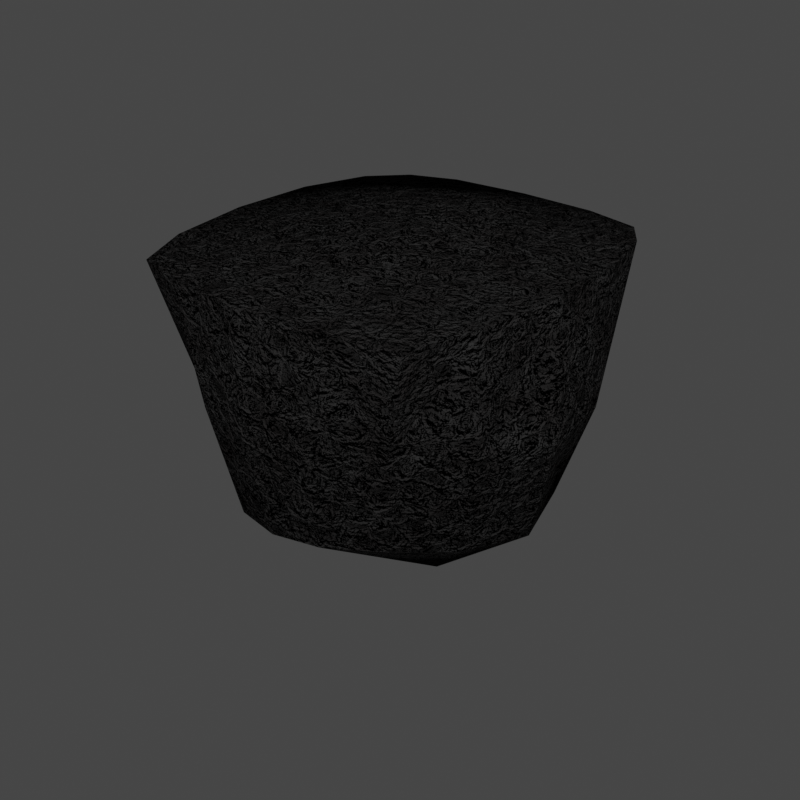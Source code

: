 # Source: rock_platform_small.blend  (saved by Blender 3.3.6; exported with 4.5.12 LTS)
import bpy
from mathutils import Matrix  # noqa: F401  (used for matrix-valued properties, if any)

bpy.ops.wm.read_factory_settings(use_empty=True)
scene = bpy.context.scene
scene.name = 'Scene'

# ---- collections
col_collection = bpy.data.collections.new('Collection'); scene.collection.children.link(col_collection)

# ---- images (referenced by path relative to the original .blend; pixels are not part of the script)
import os
ASSET_DIR = os.environ.get("B2B_ASSET_DIR", "")  # directory of the original .blend (textures are referenced by path, not embedded)
HERE = os.path.dirname(os.path.abspath(__file__))  # packed textures are extracted next to this script under _unpacked/

def load_image(name, relpath, width, height, colorspace="sRGB"):
    """Load a texture the original file referenced (path relative to the .blend, or extracted next to this script)."""
    p = next((c for c in (os.path.join(HERE, relpath), os.path.join(ASSET_DIR, relpath)) if relpath and os.path.exists(c)), "")
    if p:
        img = bpy.data.images.load(p, check_existing=True)
        img.name = name
    else:  # same state as the original file: an image datablock whose file is absent (Cycles renders it pink)
        img = bpy.data.images.new(name, width, height)
        img.source = "FILE"
        img.filepath = "//" + (relpath or name)
    img.colorspace_settings.name = colorspace
    return img
img_rock_platform_small_normal = load_image('rock_platform_small_normal', 'rock_platform_small_normal.png', 1024, 1024, 'sRGB')

# ---- materials (node trees are filled in below, after node groups)
mat_material_001 = bpy.data.materials.new('Material.001')

# ---- material node trees
mat_material_001.use_nodes = True; mat_material_001.node_tree.nodes.clear()

# ---- world
world_world = bpy.data.worlds.new('World'); scene.world = world_world
world_world.use_nodes = True; world_world.node_tree.nodes.clear()
_N = world_world.node_tree.nodes; _L = world_world.node_tree.links
n0 = _N.new('ShaderNodeOutputWorld'); n0.name = 'World Output'; n0.location = (300, 300)
n1 = _N.new('ShaderNodeBackground'); n1.name = 'Background'; n1.location = (10, 300)
n1.inputs[0].default_value = (0.05088, 0.05088, 0.05088, 1.0)
_L.new(n1.outputs[0], n0.inputs[0])
n0.is_active_output = True
world_world.color = (0.05088, 0.05088, 0.05088)
world_world.use_sun_shadow = False
world_world.sun_shadow_jitter_overblur = 0.0

# ---- meshes
me_plane = bpy.data.meshes.new('Plane')
me_plane.from_pydata([(0.07998, -0.4881, -1.612), (2.599, -0.5277, -0.5581), (3.947, -0.4148, 0.7807), (4.78, -0.3416, 2.52), (4.274, -0.4575, 4.432), (3.236, -0.608, 6.132), (2.302, -0.6374, 7.372), (-0.103, -0.6703, 8.406), (-0.1326, -3.414, -2.199), (3.25, -3.447, -1.06), (4.723, -3.405, 0.3846), (5.584, -3.348, 2.234), (5.345, -3.387, 4.276), (4.466, -3.426, 6.165), (3.327, -3.433, 7.582), (0.1274, -3.457, 8.807), (0.04928, -6.638, -2.335), (4.134, -6.547, -1.589), (4.747, -6.612, 0.06197), (5.1, -6.626, 2.691), (4.988, -6.632, 5.229), (4.506, -6.625, 7.151), (3.813, -6.561, 8.255), (0.03759, -6.633, 8.715), (0.009674, -6.873, 2.504), (0.02207, -6.876, 5.248), (1.369, -0.5193, -1.33), (1.135, -0.6523, 8.117), (1.575, -3.443, -1.948), (1.857, -3.436, 8.434), (2.479, -6.628, -2.149), (2.295, -6.621, 8.561), (-2.316, -0.4622, -0.5788), (-3.482, -0.3958, 0.7645), (-4.267, -0.4685, 2.349), (-3.987, -0.5565, 4.572), (-3.237, -0.6479, 6.273), (-2.394, -0.6812, 7.589), (-3.295, -3.399, -0.7403), (-4.672, -3.368, 0.798), (-5.437, -3.358, 2.675), (-5.109, -3.421, 4.68), (-4.281, -3.476, 6.508), (-3.158, -3.485, 7.888), (-4.003, -6.54, -1.414), (-4.718, -6.613, 0.2046), (-5.152, -6.638, 2.703), (-5.124, -6.644, 5.212), (-4.55, -6.635, 7.167), (-3.749, -6.576, 8.307), (-1.212, -0.4661, -1.36), (-1.326, -0.6832, 8.265), (-1.823, -3.398, -1.792), (-1.628, -3.475, 8.651), (-2.393, -6.623, -2.003), (-2.226, -6.64, 8.603), (-1.389, 1.921, 1.541), (1.956, 1.886, 2.524), (-0.2415, 1.542, 6.091), (-0.03329, 2.377, 3.499)], [], [(7, 27, 58), (3, 2, 57), (4, 3, 57), (5, 4, 57, 58), (6, 5, 58), (27, 6, 58), (0, 50, 56), (3, 11, 10, 2), (6, 14, 13, 5), (26, 28, 8, 0), (4, 12, 11, 3), (27, 29, 14, 6), (2, 10, 9, 1), (11, 12, 20, 19), (14, 29, 31, 22), (29, 15, 23, 31), (12, 13, 21, 20), (10, 11, 19, 18), (38, 52, 54, 44), (13, 14, 22, 21), (32, 50, 52, 38), (18, 30, 17), (18, 19, 24, 16, 30), (31, 23, 25, 20, 21), (22, 31, 21), (20, 25, 24, 19), (9, 10, 18, 17), (8, 28, 30, 16), (5, 13, 12, 4), (7, 15, 29, 27), (1, 26, 57), (2, 1, 57), (51, 7, 58), (33, 34, 56), (34, 35, 58, 56), (35, 36, 58), (36, 37, 58), (37, 51, 58), (1, 9, 28, 26), (34, 33, 39, 40), (37, 36, 42, 43), (50, 0, 8, 52), (35, 34, 40, 41), (51, 37, 43, 53), (33, 32, 38, 39), (41, 40, 46, 47), (53, 43, 49, 55), (15, 53, 55, 23), (42, 41, 47, 48), (40, 39, 45, 46), (43, 42, 48, 49), (54, 45, 44), (16, 24, 46, 45, 54), (55, 48, 47, 25, 23), (49, 48, 55), (47, 46, 24, 25), (39, 38, 44, 45), (52, 8, 16, 54), (36, 35, 41, 42), (7, 51, 53, 15), (50, 32, 56), (32, 33, 56), (58, 59, 56), (57, 59, 58), (56, 59, 57), (9, 17, 30, 28), (26, 0, 56, 57)])
me_plane.polygons.foreach_set('use_smooth', [True] * 67)
_uv = me_plane.uv_layers.new(name='UVMap')
_uv.uv.foreach_set('vector', [0.6974, 0.2339, 0.651, 0.2379, 0.6678, 0.3412, 0.4185, 0.5744, 0.4623, 0.6316, 0.5412, 0.5217, 0.4224, 0.5118, 0.4185, 0.5744, 0.5412, 0.5217, 0.5419, 0.2609, 0.474, 0.2845, 0.525, 0.3919, 0.6678, 0.3412, 0.5976, 0.2466, 0.5419, 0.2609, 0.6678, 0.3412, 0.651, 0.2379, 0.5976, 0.2466, 0.6678, 0.3412, 0.6252, 0.7026, 0.6721, 0.6904, 0.6747, 0.5449, 0.7482, 0.1687, 0.8678, 0.1666, 0.8687, 0.08755, 0.7497, 0.09407, 0.5976, 0.2466, 0.5518, 0.1394, 0.4856, 0.1547, 0.5419, 0.2609, 0.5743, 0.6972, 0.5496, 0.7777, 0.6159, 0.781, 0.6252, 0.7026, 0.7502, 0.2339, 0.8675, 0.2398, 0.8678, 0.1666, 0.7482, 0.1687, 0.651, 0.2379, 0.6174, 0.13, 0.5518, 0.1394, 0.5976, 0.2466, 0.7497, 0.09407, 0.8687, 0.08755, 0.867, 0.01636, 0.7511, 0.02828, 0.8678, 0.1666, 0.8675, 0.2398, 0.9924, 0.2702, 0.9939, 0.1769, 0.5518, 0.1394, 0.6174, 0.13, 0.5869, 0.008869, 0.5312, 0.01477, 0.6174, 0.13, 0.6816, 0.1248, 0.664, 0.006127, 0.5869, 0.008869, 0.8675, 0.2398, 0.8654, 0.2998, 0.9896, 0.3361, 0.9924, 0.2702, 0.8687, 0.08755, 0.8678, 0.1666, 0.9939, 0.1769, 0.9939, 0.07483, 0.8445, 0.5319, 0.913, 0.5341, 0.8961, 0.4102, 0.838, 0.4041, 0.4856, 0.1547, 0.5518, 0.1394, 0.5312, 0.01477, 0.4855, 0.02402, 0.8725, 0.6489, 0.9237, 0.6505, 0.913, 0.5341, 0.8445, 0.5319, 0.388, 0.352, 0.2957, 0.4344, 0.3612, 0.4153, 0.388, 0.352, 0.4063, 0.2499, 0.2073, 0.2486, 0.2005, 0.4375, 0.2957, 0.4344, 0.3069, 0.016, 0.219, 0.006127, 0.2125, 0.1415, 0.4063, 0.1507, 0.3908, 0.07487, 0.3656, 0.03056, 0.3069, 0.016, 0.3908, 0.07487, 0.4063, 0.1507, 0.2125, 0.1415, 0.2073, 0.2486, 0.4063, 0.2499, 0.867, 0.01636, 0.8687, 0.08755, 0.9939, 0.07483, 0.9906, 0.006128, 0.6159, 0.781, 0.5496, 0.7777, 0.4935, 0.8514, 0.5863, 0.8514, 0.5419, 0.2609, 0.4856, 0.1547, 0.4185, 0.1761, 0.474, 0.2845, 0.6974, 0.2339, 0.6816, 0.1248, 0.6174, 0.13, 0.651, 0.2379, 0.5222, 0.6749, 0.5743, 0.6972, 0.5412, 0.5217, 0.4623, 0.6316, 0.5222, 0.6749, 0.5412, 0.5217, 0.7346, 0.2345, 0.6974, 0.2339, 0.6678, 0.3412, 0.8034, 0.6556, 0.7364, 0.6639, 0.8399, 0.7687, 0.2817, 0.6965, 0.2009, 0.6893, 0.08585, 0.8117, 0.2631, 0.8258, 0.2009, 0.6893, 0.1286, 0.6902, 0.08585, 0.8117, 0.1286, 0.6902, 0.06782, 0.6959, 0.08585, 0.8117, 0.06782, 0.6959, 0.02444, 0.7081, 0.08585, 0.8117, 0.5222, 0.6749, 0.4799, 0.7526, 0.5496, 0.7777, 0.5743, 0.6972, 0.7364, 0.6639, 0.8034, 0.6556, 0.7641, 0.5375, 0.6893, 0.5524, 0.06782, 0.6959, 0.1286, 0.6902, 0.1296, 0.5721, 0.06128, 0.5823, 0.9237, 0.6505, 0.9639, 0.6596, 0.968, 0.5456, 0.913, 0.5341, 0.2009, 0.6893, 0.2817, 0.6965, 0.2817, 0.574, 0.2074, 0.5692, 0.02444, 0.7081, 0.06782, 0.6959, 0.06128, 0.5823, 0.006127, 0.6009, 0.8034, 0.6556, 0.8725, 0.6489, 0.8445, 0.5319, 0.7641, 0.5375, 0.2074, 0.5692, 0.2817, 0.574, 0.2623, 0.4584, 0.1769, 0.4497, 0.006127, 0.6009, 0.06128, 0.5823, 0.04624, 0.4601, 0.006678, 0.4777, 0.6816, 0.1248, 0.736, 0.1252, 0.736, 0.006351, 0.664, 0.006127, 0.1296, 0.5721, 0.2074, 0.5692, 0.1769, 0.4497, 0.09991, 0.451, 0.6893, 0.5524, 0.7641, 0.5375, 0.7718, 0.4136, 0.6869, 0.438, 0.06128, 0.5823, 0.1296, 0.5721, 0.09991, 0.451, 0.04624, 0.4601, 0.1057, 0.4203, 0.01876, 0.3301, 0.0439, 0.3945, 0.2005, 0.4375, 0.2073, 0.2486, 0.006127, 0.2319, 0.01876, 0.3301, 0.1057, 0.4203, 0.1305, 0.006601, 0.03729, 0.05867, 0.01151, 0.134, 0.2125, 0.1415, 0.219, 0.006127, 0.0705, 0.01553, 0.03729, 0.05867, 0.1305, 0.006601, 0.01151, 0.134, 0.006127, 0.2319, 0.2073, 0.2486, 0.2125, 0.1415, 0.7641, 0.5375, 0.8445, 0.5319, 0.838, 0.4041, 0.7718, 0.4136, 0.913, 0.5341, 0.968, 0.5456, 0.968, 0.4302, 0.8961, 0.4102, 0.1286, 0.6902, 0.2009, 0.6893, 0.2074, 0.5692, 0.1296, 0.5721, 0.6974, 0.2339, 0.7346, 0.2345, 0.736, 0.1252, 0.6816, 0.1248, 0.9237, 0.6505, 0.8725, 0.6489, 0.8399, 0.7687, 0.8725, 0.6489, 0.8034, 0.6556, 0.8399, 0.7687, 0.08585, 0.8117, 0.1727, 0.8541, 0.2631, 0.8258, 0.5412, 0.5217, 0.6124, 0.474, 0.5947, 0.4041, 0.6747, 0.5449, 0.6124, 0.474, 0.5412, 0.5217, 0.4799, 0.7526, 0.4277, 0.8354, 0.4935, 0.8514, 0.5496, 0.7777, 0.5743, 0.6972, 0.6252, 0.7026, 0.6747, 0.5449, 0.5412, 0.5217])
me_plane.materials.append(mat_material_001)
me_plane.update()

# ---- objects
ob_empty = bpy.data.objects.new('Empty', None)
ob_plane = bpy.data.objects.new('Plane', me_plane)
_N = mat_material_001.node_tree.nodes; _L = mat_material_001.node_tree.links
n0 = _N.new('ShaderNodeOutputMaterial'); n0.name = 'Material Output'; n0.location = (804, 848)
n1 = _N.new('ShaderNodeBump'); n1.name = 'Bump'; n1.location = (-608, 1043)
n1.inputs[1].default_value = 1.0
n1.inputs[2].default_value = 1.0
n2 = _N.new('ShaderNodeTexNoise'); n2.name = 'Noise Texture'; n2.location = (-893, 1690)
n2.inputs[2].default_value = 1.0
n2.inputs[3].default_value = 5.0
n2.inputs[4].default_value = 0.6
n3 = _N.new('ShaderNodeTexNoise'); n3.name = 'Noise Texture.002'; n3.location = (-936, 1123)
n3.inputs[2].default_value = 3.6
n3.inputs[3].default_value = 8.0
n3.inputs[4].default_value = 0.6
n4 = _N.new('ShaderNodeMixShader'); n4.name = 'Mix Shader'; n4.location = (570, 809)
n5 = _N.new('ShaderNodeTexNoise'); n5.name = 'Noise Texture.003'; n5.location = (-974, -86)
n5.inputs[2].default_value = 5.7
n5.inputs[3].default_value = 8.0
n5.inputs[4].default_value = 0.6
n6 = _N.new('ShaderNodeBsdfPrincipled'); n6.name = 'Principled BSDF'; n6.location = (40, 396)
n6.distribution = 'GGX'
n6.subsurface_method = 'RANDOM_WALK_SKIN'
n6.inputs[2].default_value = 0.0
n6.inputs[3].default_value = 1.45
n6.inputs[13].default_value = 0.0
n6.inputs[27].default_value = (0.0, 0.0, 0.0, 1.0)
n6.inputs[28].default_value = 1.0
n7 = _N.new('ShaderNodeBsdfPrincipled'); n7.name = 'Principled BSDF.001'; n7.location = (-66, 1177)
n7.distribution = 'GGX'
n7.subsurface_method = 'RANDOM_WALK_SKIN'
n7.inputs[2].default_value = 0.0
n7.inputs[3].default_value = 1.45
n7.inputs[13].default_value = 0.0
n7.inputs[27].default_value = (0.0, 0.0, 0.0, 1.0)
n7.inputs[28].default_value = 1.0
n8 = _N.new('ShaderNodeTexCoord'); n8.name = 'Texture Coordinate.001'; n8.location = (-1296, 1357)
n8.object = ob_empty
n9 = _N.new('ShaderNodeTexGradient'); n9.name = 'Gradient Texture'; n9.location = (-874, 1337)
n10 = _N.new('ShaderNodeMath'); n10.name = 'Math'; n10.location = (-589, 1300)
n10.operation = 'POWER'
n10.use_clamp = True
n11 = _N.new('ShaderNodeTexVoronoi'); n11.name = 'Voronoi Texture.001'; n11.location = (-983, -392)
n11.feature = 'DISTANCE_TO_EDGE'
n11.inputs[2].default_value = 1.5
n12 = _N.new('ShaderNodeTexCoord'); n12.name = 'Texture Coordinate'; n12.location = (-1349, 324)
n13 = _N.new('ShaderNodeValToRGB'); n13.name = 'ColorRamp.001'; n13.location = (-703, 560)
while len(n13.color_ramp.elements) > 1: n13.color_ramp.elements.remove(n13.color_ramp.elements[-1])
n13.color_ramp.elements[0].position = 0.3455; n13.color_ramp.elements[0].color = (0.02761, 0.02761, 0.02761, 1.0)
_e = n13.color_ramp.elements.new(0.7409); _e.color = (0.01215, 0.01045, 0.01026, 1.0)
n14 = _N.new('ShaderNodeTexNoise'); n14.name = 'Noise Texture.001'; n14.location = (-1143, 365)
n14.inputs[2].default_value = 1.0
n14.inputs[3].default_value = 5.0
n14.inputs[4].default_value = 0.6
n15 = _N.new('ShaderNodeBump'); n15.name = 'Bump.002'; n15.location = (-522, -20)
n15.inputs[1].default_value = 1.0
n15.inputs[2].default_value = 1.0
n16 = _N.new('ShaderNodeBump'); n16.name = 'Bump.001'; n16.location = (-512, -315)
n16.inputs[1].default_value = 1.0
n16.inputs[2].default_value = 1.0
n17 = _N.new('ShaderNodeValToRGB'); n17.name = 'ColorRamp'; n17.location = (-596, 1678)
while len(n17.color_ramp.elements) > 1: n17.color_ramp.elements.remove(n17.color_ramp.elements[-1])
n17.color_ramp.elements[0].position = 0.3545; n17.color_ramp.elements[0].color = (0.001094, 0.0238, 0.0, 1.0)
_e = n17.color_ramp.elements.new(1.0); _e.color = (0.009939, 0.05782, 0.0009206, 1.0)
n18 = _N.new('ShaderNodeTexImage'); n18.name = 'Image Texture'; n18.location = (-1069, 809)
n18.image = img_rock_platform_small_normal
_L.new(n11.outputs[0], n16.inputs[3])
_L.new(n8.outputs[3], n2.inputs[0])
_L.new(n12.outputs[3], n14.inputs[0])
_L.new(n12.outputs[3], n11.inputs[0])
_L.new(n13.outputs[0], n6.inputs[0])
_L.new(n1.outputs[0], n7.inputs[5])
_L.new(n17.outputs[0], n7.inputs[0])
_L.new(n8.outputs[3], n3.inputs[0])
_L.new(n3.outputs[0], n1.inputs[3])
_L.new(n12.outputs[3], n5.inputs[0])
_L.new(n16.outputs[0], n15.inputs[4])
_L.new(n15.outputs[0], n6.inputs[5])
_L.new(n5.outputs[0], n15.inputs[3])
_L.new(n4.outputs[0], n0.inputs[0])
_L.new(n6.outputs[0], n4.inputs[2])
_L.new(n7.outputs[0], n4.inputs[1])
_L.new(n8.outputs[3], n9.inputs[0])
_L.new(n10.outputs[0], n4.inputs[0])
_L.new(n9.outputs[1], n10.inputs[0])
_L.new(n14.outputs[1], n13.inputs[0])
_L.new(n2.outputs[0], n17.inputs[0])
n0.is_active_output = True

# ---- transforms, parenting, visibility, modifiers, constraints
ob_empty.location = (0.04511, -8.657, 13.81)
ob_empty.rotation_euler = (0.0, 1.571, 0.0)
ob_empty.scale = (2.485, 2.485, 2.485)
ob_plane.location = (0.0006338, 0.03114, 0.7363)
ob_plane.rotation_euler = (-1.571, -2.22e-16, 2.22e-16)
ob_plane.scale = (0.7104, 0.7104, 0.7104)

# ---- collection membership
scene.collection.objects.link(ob_empty)
scene.collection.objects.link(ob_plane)

# ---- scene / render settings (as saved in the file)
scene.frame_start = 1; scene.frame_end = 250; scene.frame_set(1)
scene.render.engine = 'CYCLES'
scene.render.resolution_x = 2048
scene.render.resolution_y = 2048
scene.cycles.use_denoising = False
scene.cycles.samples = 128
scene.cycles.sampling_pattern = 'TABULATED_SOBOL'
scene.cycles.use_adaptive_sampling = False
scene.cycles.use_light_tree = False
scene.cycles.bake_type = 'NORMAL'
scene.view_settings.view_transform = 'Filmic'
bpy.context.view_layer.update()

# ---- added for rendering (the .blend has no active camera and no usable light): camera, sun
cam_auto = bpy.data.cameras.new('AutoCamera')
cam_auto.lens = 50.0
cam_auto.sensor_width = 36.0
cam_auto.clip_end = 1000.0
ob_auto_camera = bpy.data.objects.new('AutoCamera', cam_auto)
scene.collection.objects.link(ob_auto_camera)
ob_auto_camera.location = (12.0156, -12.0252, 11.9047)
ob_auto_camera.rotation_euler = (1.09748, -7.21219e-08, 0.694738)
scene.camera = ob_auto_camera
light_auto_sun = bpy.data.lights.new('AutoSun', 'SUN')
light_auto_sun.energy = 3.0
light_auto_sun.angle = 0.0523599
ob_auto_sun = bpy.data.objects.new('AutoSun', light_auto_sun)
scene.collection.objects.link(ob_auto_sun)
ob_auto_sun.rotation_euler = (0.872665, 0.174533, 0.523599)
bpy.context.view_layer.update()
